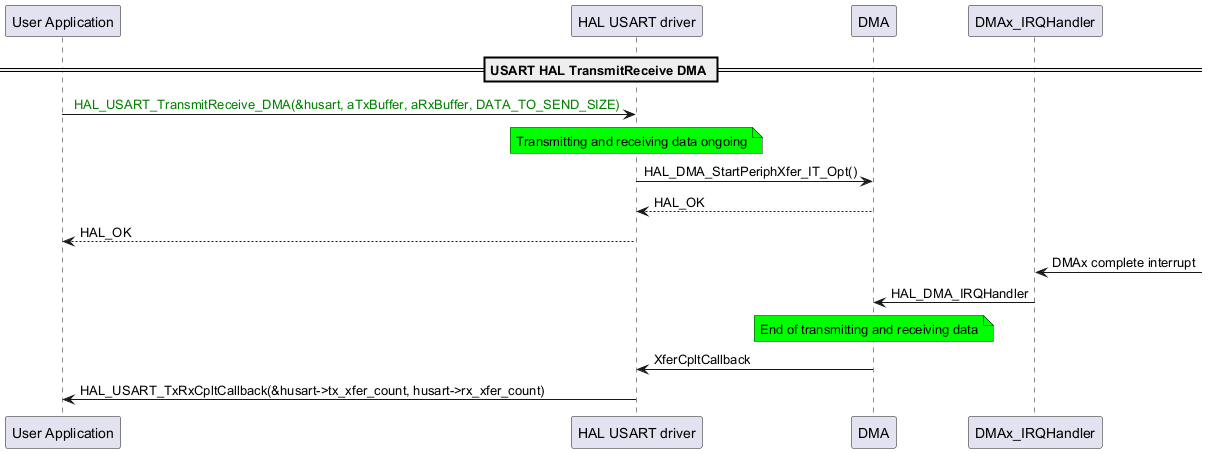

The diagram above was rendered by PlantUML. Its source (embedded in the PNG):
@startuml
participant "User Application" as p1
participant "HAL USART driver" as p2
participant "DMA" as p3
participant "DMAx_IRQHandler" as p4

== USART HAL TransmitReceive DMA ==
p1->p2: <color: green> HAL_USART_TransmitReceive_DMA(&husart, aTxBuffer, aRxBuffer, DATA_TO_SEND_SIZE)
note over p2 #00FF00
Transmitting and receiving data ongoing
end note
p2->p3: HAL_DMA_StartPeriphXfer_IT_Opt()
p3-->p2: HAL_OK
p2-->p1: HAL_OK

p4<-: DMAx complete interrupt
p4->p3: HAL_DMA_IRQHandler
note over p3 #00FF00
End of transmitting and receiving data
end note
p3->p2: XferCpltCallback
p2->p1: HAL_USART_TxRxCpltCallback(&husart->tx_xfer_count, husart->rx_xfer_count)
@enduml